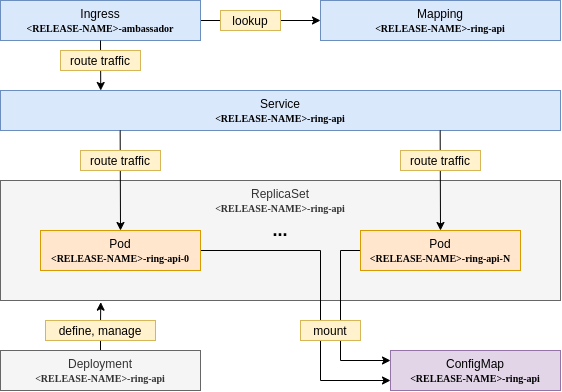

The diagram above was exported from draw.io. Its source (the exported page's mxGraphModel, read from the mxfile embedded in the PNG):
<mxGraphModel dx="1185" dy="780" grid="1" gridSize="10" guides="1" tooltips="1" connect="1" arrows="1" fold="1" page="1" pageScale="1" pageWidth="850" pageHeight="1100" math="0" shadow="0">
  <root>
    <mxCell id="0" />
    <mxCell id="1" parent="0" />
    <mxCell id="2" value="ReplicaSet&lt;br&gt;&lt;b style=&quot;font-family: &amp;#34;lucida console&amp;#34; ; font-size: 10px&quot;&gt;&amp;lt;RELEASE-NAME&amp;gt;-ring-api&lt;/b&gt;" style="rounded=0;whiteSpace=wrap;html=1;horizontal=1;verticalAlign=top;fillColor=#f5f5f5;strokeColor=#666666;fontColor=#333333;" vertex="1" parent="1">
      <mxGeometry x="160" y="400" width="560" height="120" as="geometry" />
    </mxCell>
    <mxCell id="3" style="edgeStyle=orthogonalEdgeStyle;rounded=0;orthogonalLoop=1;jettySize=auto;html=1;exitX=1;exitY=0.5;exitDx=0;exitDy=0;entryX=0;entryY=0.75;entryDx=0;entryDy=0;fontSize=12;" edge="1" source="4" target="19" parent="1">
      <mxGeometry relative="1" as="geometry">
        <Array as="points">
          <mxPoint x="480" y="470" />
          <mxPoint x="480" y="600" />
        </Array>
      </mxGeometry>
    </mxCell>
    <mxCell id="4" value="Pod&lt;br&gt;&lt;b style=&quot;font-family: &amp;#34;lucida console&amp;#34; ; font-size: 10px&quot;&gt;&amp;lt;RELEASE-NAME&amp;gt;-ring-api-0&lt;/b&gt;" style="rounded=0;whiteSpace=wrap;html=1;fillColor=#ffe6cc;strokeColor=#d79b00;" vertex="1" parent="1">
      <mxGeometry x="200" y="450" width="160" height="40" as="geometry" />
    </mxCell>
    <mxCell id="5" style="edgeStyle=orthogonalEdgeStyle;rounded=0;orthogonalLoop=1;jettySize=auto;html=1;exitX=0;exitY=0.5;exitDx=0;exitDy=0;entryX=0;entryY=0.25;entryDx=0;entryDy=0;fontSize=12;" edge="1" source="6" target="19" parent="1">
      <mxGeometry relative="1" as="geometry" />
    </mxCell>
    <mxCell id="6" value="Pod&lt;br&gt;&lt;b style=&quot;font-family: &amp;#34;lucida console&amp;#34; ; font-size: 10px&quot;&gt;&amp;lt;RELEASE-NAME&amp;gt;-ring-api-N&lt;/b&gt;" style="rounded=0;whiteSpace=wrap;html=1;fillColor=#ffe6cc;strokeColor=#d79b00;" vertex="1" parent="1">
      <mxGeometry x="520" y="450" width="160" height="40" as="geometry" />
    </mxCell>
    <mxCell id="7" value="&lt;b&gt;&lt;font style=&quot;font-size: 18px&quot;&gt;...&lt;/font&gt;&lt;/b&gt;" style="text;html=1;strokeColor=none;fillColor=none;align=center;verticalAlign=middle;whiteSpace=wrap;rounded=0;" vertex="1" parent="1">
      <mxGeometry x="420" y="440" width="40" height="20" as="geometry" />
    </mxCell>
    <mxCell id="8" value="Service&lt;br&gt;&lt;b style=&quot;font-family: &amp;#34;lucida console&amp;#34; ; font-size: 10px&quot;&gt;&amp;lt;RELEASE-NAME&amp;gt;-ring-api&lt;/b&gt;&lt;span style=&quot;color: rgba(0 , 0 , 0 , 0) ; font-family: monospace ; font-size: 0px&quot;&gt;%3CmxGraphModel%3E%3Croot%3E%3CmxCell%20id%3D%220%22%2F%3E%3CmxCell%20id%3D%221%22%20parent%3D%220%22%2F%3E%3CmxCell%20id%3D%222%22%20value%3D%22Pod%26lt%3Bbr%26gt%3B%26lt%3Bb%20style%3D%26quot%3Bfont-family%3A%20%26amp%3B%2334%3Blucida%20console%26amp%3B%2334%3B%20%3B%20font-size%3A%2010px%26quot%3B%26gt%3B%26amp%3Blt%3BRELEASE-NAME%26amp%3Bgt%3B-core-0%26lt%3B%2Fb%26gt%3B%22%20style%3D%22rounded%3D0%3BwhiteSpace%3Dwrap%3Bhtml%3D1%3BfillColor%3D%23D5E8D4%3B%22%20vertex%3D%221%22%20parent%3D%221%22%3E%3CmxGeometry%20x%3D%22360%22%20y%3D%22330%22%20width%3D%22160%22%20height%3D%2240%22%20as%3D%22geometry%22%2F%3E%3C%2FmxCell%3E%3C%2Froot%3E%3C%2FmxGraphModel%3E&lt;/span&gt;" style="rounded=0;whiteSpace=wrap;html=1;fillColor=#dae8fc;strokeColor=#6c8ebf;" vertex="1" parent="1">
      <mxGeometry x="160" y="310" width="560" height="40" as="geometry" />
    </mxCell>
    <mxCell id="9" value="" style="endArrow=classic;html=1;entryX=0.5;entryY=0;entryDx=0;entryDy=0;" edge="1" target="4" parent="1">
      <mxGeometry width="50" height="50" relative="1" as="geometry">
        <mxPoint x="279.65999999999985" y="350" as="sourcePoint" />
        <mxPoint x="279.65999999999997" y="440" as="targetPoint" />
      </mxGeometry>
    </mxCell>
    <mxCell id="10" value="" style="endArrow=classic;html=1;entryX=0.5;entryY=0;entryDx=0;entryDy=0;" edge="1" target="6" parent="1">
      <mxGeometry width="50" height="50" relative="1" as="geometry">
        <mxPoint x="599.6599999999999" y="350" as="sourcePoint" />
        <mxPoint x="599.6599999999999" y="440.0000000000001" as="targetPoint" />
      </mxGeometry>
    </mxCell>
    <mxCell id="11" value="route traffic" style="rounded=0;whiteSpace=wrap;html=1;fontSize=12;fillColor=#fff2cc;strokeColor=#d6b656;" vertex="1" parent="1">
      <mxGeometry x="240" y="370" width="80" height="20" as="geometry" />
    </mxCell>
    <mxCell id="12" value="route traffic" style="rounded=0;whiteSpace=wrap;html=1;fontSize=12;fillColor=#fff2cc;strokeColor=#d6b656;" vertex="1" parent="1">
      <mxGeometry x="560" y="370" width="80" height="20" as="geometry" />
    </mxCell>
    <mxCell id="13" style="edgeStyle=orthogonalEdgeStyle;rounded=0;orthogonalLoop=1;jettySize=auto;html=1;exitX=1;exitY=0.5;exitDx=0;exitDy=0;entryX=0;entryY=0.5;entryDx=0;entryDy=0;" edge="1" source="14" target="17" parent="1">
      <mxGeometry relative="1" as="geometry" />
    </mxCell>
    <mxCell id="14" value="Ingress&lt;br&gt;&lt;b style=&quot;font-family: &amp;#34;lucida console&amp;#34; ; font-size: 10px&quot;&gt;&amp;lt;RELEASE-NAME&amp;gt;-ambassador&lt;/b&gt;&lt;span style=&quot;color: rgba(0 , 0 , 0 , 0) ; font-family: monospace ; font-size: 0px&quot;&gt;%3CmxGraphModel%3E%3Croot%3E%3CmxCell%20id%3D%220%22%2F%3E%3CmxCell%20id%3D%221%22%20parent%3D%220%22%2F%3E%3CmxCell%20id%3D%222%22%20value%3D%22Pod%26lt%3Bbr%26gt%3B%26lt%3Bb%20style%3D%26quot%3Bfont-family%3A%20%26amp%3B%2334%3Blucida%20console%26amp%3B%2334%3B%20%3B%20font-size%3A%2010px%26quot%3B%26gt%3B%26amp%3Blt%3BRELEASE-NAME%26amp%3Bgt%3B-core-0%26lt%3B%2Fb%26gt%3B%22%20style%3D%22rounded%3D0%3BwhiteSpace%3Dwrap%3Bhtml%3D1%3BfillColor%3D%23D5E8D4%3B%22%20vertex%3D%221%22%20parent%3D%221%22%3E%3CmxGeometry%20x%3D%22360%22%20y%3D%22330%22%20width%3D%22160%22%20height%3D%2240%22%20as%3D%22geometry%22%2F%3E%3C%2FmxCell%3E%3C%2Froot%3E%3C%2FmxGraphModel%3E&lt;/span&gt;" style="rounded=0;whiteSpace=wrap;html=1;fillColor=#dae8fc;strokeColor=#6c8ebf;" vertex="1" parent="1">
      <mxGeometry x="160" y="220" width="200" height="40" as="geometry" />
    </mxCell>
    <mxCell id="15" value="" style="endArrow=classic;html=1;exitX=0.5;exitY=1;exitDx=0;exitDy=0;entryX=0.179;entryY=0;entryDx=0;entryDy=0;entryPerimeter=0;" edge="1" source="14" target="8" parent="1">
      <mxGeometry width="50" height="50" relative="1" as="geometry">
        <mxPoint x="279.65999999999997" y="270" as="sourcePoint" />
        <mxPoint x="279.65999999999997" y="310" as="targetPoint" />
      </mxGeometry>
    </mxCell>
    <mxCell id="16" value="route traffic" style="rounded=0;whiteSpace=wrap;html=1;fontSize=12;fillColor=#fff2cc;strokeColor=#d6b656;" vertex="1" parent="1">
      <mxGeometry x="220" y="270" width="80" height="20" as="geometry" />
    </mxCell>
    <mxCell id="17" value="Mapping&lt;br&gt;&lt;span style=&quot;color: rgba(0 , 0 , 0 , 0) ; font-family: monospace ; font-size: 0px&quot;&gt;%3CmxGraphModel%3E%3Croot%3E%3CmxCell%20id%3D%220%22%2F%3E%3CmxCell%20id%3D%221%22%20parent%3D%220%22%2F%3E%3CmxCell%20id%3D%222%22%20value%3D%22Ingress%20(Ambassador)%22%20style%3D%22rounded%3D0%3BwhiteSpace%3Dwrap%3Bhtml%3D1%3BfillColor%3D%23D5E8D4%3B%22%20vertex%3D%221%22%20parent%3D%221%22%3E%3CmxGeometry%20x%3D%22320%22%20y%3D%22100%22%20width%3D%22240%22%20height%3D%2240%22%20as%3D%22geometry%22%2F%3E%3C%2FmxCell%3E%3C%2Froot%3E%3C%2FmxGraphModel%3E&lt;/span&gt;&lt;b style=&quot;font-family: &amp;#34;lucida console&amp;#34; ; font-size: 10px&quot;&gt;&amp;lt;RELEASE-NAME&amp;gt;-ring-api&lt;/b&gt;&lt;span style=&quot;color: rgba(0 , 0 , 0 , 0) ; font-family: monospace ; font-size: 0px&quot;&gt;%3CmxGraphModel%3E%3Croot%3E%3CmxCell%20id%3D%220%22%2F%3E%3CmxCell%20id%3D%221%22%20parent%3D%220%22%2F%3E%3CmxCell%20id%3D%222%22%20value%3D%22Pod%26lt%3Bbr%26gt%3B%26lt%3Bb%20style%3D%26quot%3Bfont-family%3A%20%26amp%3B%2334%3Blucida%20console%26amp%3B%2334%3B%20%3B%20font-size%3A%2010px%26quot%3B%26gt%3B%26amp%3Blt%3BRELEASE-NAME%26amp%3Bgt%3B-core-0%26lt%3B%2Fb%26gt%3B%22%20style%3D%22rounded%3D0%3BwhiteSpace%3Dwrap%3Bhtml%3D1%3BfillColor%3D%23D5E8D4%3B%22%20vertex%3D%221%22%20parent%3D%221%22%3E%3CmxGeometry%20x%3D%22360%22%20y%3D%22330%22%20width%3D%22160%22%20height%3D%2240%22%20as%3D%22geometry%22%2F%3E%3C%2FmxCell%3E%3C%2Froot%3E%3C%2FmxGraphModel%3E&lt;/span&gt;" style="rounded=0;whiteSpace=wrap;html=1;fillColor=#dae8fc;strokeColor=#6c8ebf;" vertex="1" parent="1">
      <mxGeometry x="480" y="220" width="240" height="40" as="geometry" />
    </mxCell>
    <mxCell id="18" value="lookup" style="rounded=0;whiteSpace=wrap;html=1;fontSize=12;fillColor=#fff2cc;strokeColor=#d6b656;" vertex="1" parent="1">
      <mxGeometry x="380" y="230" width="60" height="20" as="geometry" />
    </mxCell>
    <mxCell id="19" value="ConfigMap&lt;br&gt;&lt;font face=&quot;Lucida Console&quot; style=&quot;font-size: 10px&quot;&gt;&lt;b&gt;&amp;lt;RELEASE-NAME&amp;gt;-ring-api&lt;/b&gt;&lt;/font&gt;" style="rounded=0;whiteSpace=wrap;html=1;fontSize=12;fillColor=#e1d5e7;strokeColor=#9673a6;" vertex="1" parent="1">
      <mxGeometry x="550" y="570" width="170" height="40" as="geometry" />
    </mxCell>
    <mxCell id="20" style="edgeStyle=orthogonalEdgeStyle;rounded=0;orthogonalLoop=1;jettySize=auto;html=1;exitX=0.5;exitY=0;exitDx=0;exitDy=0;entryX=0.179;entryY=1.014;entryDx=0;entryDy=0;entryPerimeter=0;fontSize=12;" edge="1" source="21" target="2" parent="1">
      <mxGeometry relative="1" as="geometry" />
    </mxCell>
    <mxCell id="21" value="Deployment&lt;br&gt;&lt;b style=&quot;font-family: &amp;#34;lucida console&amp;#34; ; font-size: 10px&quot;&gt;&amp;lt;RELEASE-NAME&amp;gt;-ring-api&lt;/b&gt;" style="rounded=0;whiteSpace=wrap;html=1;horizontal=1;verticalAlign=top;fillColor=#f5f5f5;strokeColor=#666666;fontColor=#333333;" vertex="1" parent="1">
      <mxGeometry x="160" y="570" width="200" height="40" as="geometry" />
    </mxCell>
    <mxCell id="22" value="&lt;font style=&quot;font-size: 12px;&quot;&gt;mount&lt;/font&gt;" style="rounded=0;whiteSpace=wrap;html=1;fontSize=12;fillColor=#fff2cc;strokeColor=#d6b656;" vertex="1" parent="1">
      <mxGeometry x="460" y="540" width="60" height="20" as="geometry" />
    </mxCell>
    <mxCell id="23" value="&lt;font style=&quot;font-size: 12px&quot;&gt;define, manage&lt;/font&gt;" style="rounded=0;whiteSpace=wrap;html=1;fontSize=12;fillColor=#fff2cc;strokeColor=#d6b656;" vertex="1" parent="1">
      <mxGeometry x="205" y="540" width="110" height="20" as="geometry" />
    </mxCell>
  </root>
</mxGraphModel>